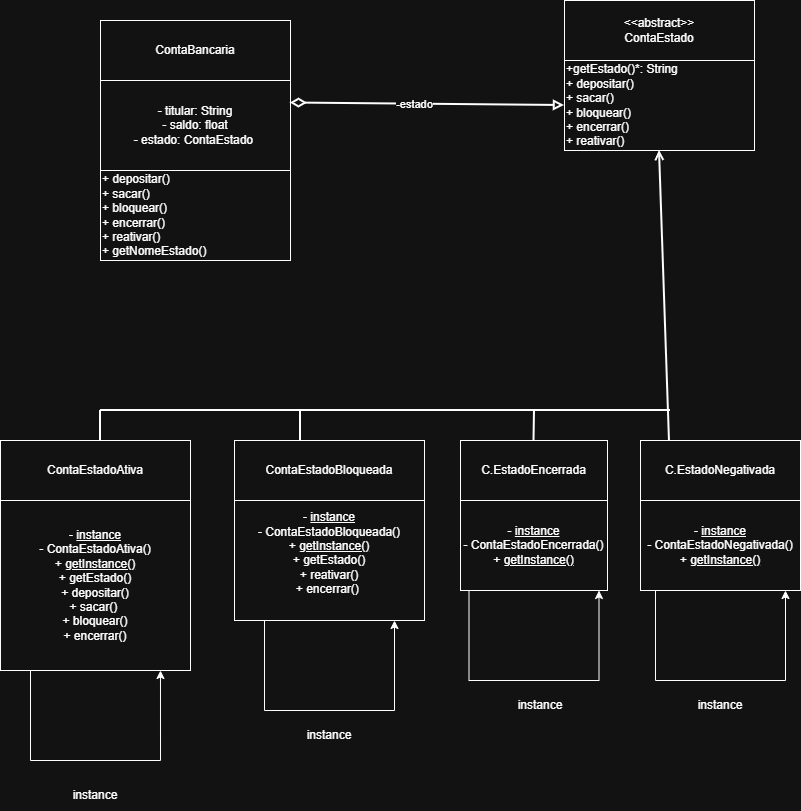

The diagram above was exported from draw.io. Its source (the exported page's mxGraphModel, read from the mxfile embedded in the PNG):
<mxGraphModel dx="1369" dy="757" grid="1" gridSize="10" guides="1" tooltips="1" connect="1" arrows="1" fold="1" page="1" pageScale="1" pageWidth="827" pageHeight="1169" math="0" shadow="0">
  <root>
    <mxCell id="0" />
    <mxCell id="1" parent="0" />
    <mxCell id="ExvMRy5CrPVfmvzfPpap-25" parent="1" style="rounded=0;whiteSpace=wrap;html=1;" value="&lt;div&gt;ContaBancaria&lt;/div&gt;" vertex="1">
      <mxGeometry height="60" width="190" x="120" y="50" as="geometry" />
    </mxCell>
    <mxCell id="ExvMRy5CrPVfmvzfPpap-26" parent="1" style="rounded=0;whiteSpace=wrap;html=1;" value="- titular: String&lt;div&gt;- saldo: float&lt;/div&gt;&lt;div&gt;- estado: ContaEstado&amp;nbsp;&lt;/div&gt;" vertex="1">
      <mxGeometry height="90" width="190" x="120" y="110" as="geometry" />
    </mxCell>
    <mxCell id="rGqUsv41Gq5KP03Z_O7j-4" parent="1" style="rounded=0;whiteSpace=wrap;html=1;" value="&lt;div&gt;&lt;span style=&quot;background-color: transparent; color: light-dark(rgb(0, 0, 0), rgb(255, 255, 255));&quot;&gt;&amp;lt;&amp;lt;abstract&amp;gt;&amp;gt;&lt;/span&gt;&lt;/div&gt;&lt;div&gt;&lt;span style=&quot;background-color: transparent; color: light-dark(rgb(0, 0, 0), rgb(255, 255, 255));&quot;&gt;ContaEstado&lt;/span&gt;&lt;/div&gt;" vertex="1">
      <mxGeometry height="60" width="190" x="584" y="30" as="geometry" />
    </mxCell>
    <mxCell id="rGqUsv41Gq5KP03Z_O7j-6" parent="1" style="rounded=0;whiteSpace=wrap;html=1;align=left;" value="+getEstado()*: String&lt;div&gt;+ depositar()&lt;/div&gt;&lt;div&gt;+ sacar()&lt;/div&gt;&lt;div&gt;+ bloquear()&lt;/div&gt;&lt;div&gt;+ encerrar()&lt;/div&gt;&lt;div&gt;+ reativar()&amp;nbsp;&amp;nbsp;&lt;/div&gt;" vertex="1">
      <mxGeometry height="90" width="190" x="584" y="90" as="geometry" />
    </mxCell>
    <mxCell id="rGqUsv41Gq5KP03Z_O7j-9" parent="1" style="rounded=0;whiteSpace=wrap;html=1;" value="ContaEstadoAtiva" vertex="1">
      <mxGeometry height="60" width="190" x="20" y="470" as="geometry" />
    </mxCell>
    <mxCell id="rGqUsv41Gq5KP03Z_O7j-34" edge="1" parent="1" source="rGqUsv41Gq5KP03Z_O7j-10" style="edgeStyle=orthogonalEdgeStyle;rounded=0;orthogonalLoop=1;jettySize=auto;html=1;entryX=0.842;entryY=1;entryDx=0;entryDy=0;entryPerimeter=0;" target="rGqUsv41Gq5KP03Z_O7j-10">
      <mxGeometry relative="1" as="geometry">
        <Array as="points">
          <mxPoint x="50" y="790" />
          <mxPoint x="180" y="790" />
        </Array>
        <mxPoint x="110" y="790" as="targetPoint" />
      </mxGeometry>
    </mxCell>
    <mxCell id="rGqUsv41Gq5KP03Z_O7j-10" parent="1" style="rounded=0;whiteSpace=wrap;html=1;" value="- &lt;u&gt;instance&lt;/u&gt;&lt;div&gt;- ContaEstadoAtiva()&lt;/div&gt;&lt;div&gt;+ &lt;u&gt;getInstance()&lt;/u&gt;&lt;/div&gt;&lt;div&gt;+ getEstado()&lt;/div&gt;&lt;div&gt;+ depositar()&lt;/div&gt;&lt;div&gt;+ sacar()&amp;nbsp;&lt;/div&gt;&lt;div&gt;+ bloquear()&lt;/div&gt;&lt;div&gt;+ encerrar()&lt;/div&gt;" vertex="1">
      <mxGeometry height="170" width="190" x="20" y="530" as="geometry" />
    </mxCell>
    <mxCell id="rGqUsv41Gq5KP03Z_O7j-13" parent="1" style="rounded=0;whiteSpace=wrap;html=1;" value="ContaEstadoBloqueada " vertex="1">
      <mxGeometry height="60" width="190" x="254" y="470" as="geometry" />
    </mxCell>
    <mxCell id="rGqUsv41Gq5KP03Z_O7j-14" parent="1" style="rounded=0;whiteSpace=wrap;html=1;" value="- &lt;u&gt;instance&lt;/u&gt;&lt;div&gt;- ContaEstadoBloqueada()&lt;/div&gt;&lt;div&gt;+ &lt;u&gt;getInstance()&lt;/u&gt;&lt;/div&gt;&lt;div&gt;+ getEstado()&lt;/div&gt;&lt;div&gt;+ reativar()&lt;br&gt;+ encerrar()&amp;nbsp;&lt;/div&gt;&lt;div&gt;&lt;br&gt;&lt;/div&gt;" vertex="1">
      <mxGeometry height="120" width="190" x="254" y="530" as="geometry" />
    </mxCell>
    <mxCell id="rGqUsv41Gq5KP03Z_O7j-15" parent="1" style="rounded=0;whiteSpace=wrap;html=1;" value="C.EstadoEncerrada" vertex="1">
      <mxGeometry height="60" width="147" x="480" y="470" as="geometry" />
    </mxCell>
    <mxCell id="rGqUsv41Gq5KP03Z_O7j-16" parent="1" style="rounded=0;whiteSpace=wrap;html=1;" value="- &lt;u&gt;instance&lt;/u&gt;&lt;div&gt;- ContaEstadoEncerrada()&lt;/div&gt;&lt;div&gt;+ &lt;u&gt;getInstance()&lt;/u&gt;&lt;/div&gt;" vertex="1">
      <mxGeometry height="90" width="147" x="480" y="530" as="geometry" />
    </mxCell>
    <mxCell id="rGqUsv41Gq5KP03Z_O7j-19" edge="1" parent="1" source="rGqUsv41Gq5KP03Z_O7j-6" style="endArrow=none;html=1;strokeWidth=2;rounded=0;startArrow=open;startFill=0;entryX=0.181;entryY=0.003;entryDx=0;entryDy=0;exitX=0.5;exitY=1;exitDx=0;exitDy=0;endFill=0;entryPerimeter=0;" target="rGqUsv41Gq5KP03Z_O7j-27" value="">
      <mxGeometry height="50" relative="1" width="50" as="geometry">
        <mxPoint x="730" y="160" as="sourcePoint" />
        <mxPoint x="400" y="450" as="targetPoint" />
      </mxGeometry>
    </mxCell>
    <mxCell id="rGqUsv41Gq5KP03Z_O7j-24" edge="1" parent="1" source="rGqUsv41Gq5KP03Z_O7j-6" style="endArrow=diamondThin;html=1;strokeWidth=2;rounded=0;entryX=1;entryY=0.25;entryDx=0;entryDy=0;startArrow=block;startFill=0;exitX=0;exitY=0.5;exitDx=0;exitDy=0;endFill=0;endSize=11;" target="ExvMRy5CrPVfmvzfPpap-26" value="">
      <mxGeometry height="50" relative="1" width="50" as="geometry">
        <mxPoint x="560" y="190" as="sourcePoint" />
        <mxPoint x="450" y="310" as="targetPoint" />
      </mxGeometry>
    </mxCell>
    <mxCell id="rGqUsv41Gq5KP03Z_O7j-26" connectable="0" parent="rGqUsv41Gq5KP03Z_O7j-24" style="edgeLabel;html=1;align=center;verticalAlign=middle;resizable=0;points=[];" value="-estado" vertex="1">
      <mxGeometry relative="1" x="0.1056" as="geometry">
        <mxPoint as="offset" />
      </mxGeometry>
    </mxCell>
    <mxCell id="rGqUsv41Gq5KP03Z_O7j-25" parent="1" style="rounded=0;whiteSpace=wrap;html=1;align=left;" value="+ depositar()&lt;div&gt;+ sacar()&lt;/div&gt;&lt;div&gt;+ bloquear()&lt;/div&gt;&lt;div&gt;+ encerrar()&lt;/div&gt;&lt;div&gt;+ reativar()&lt;/div&gt;&lt;div&gt;+ getNomeEstado() &amp;nbsp;&lt;/div&gt;" vertex="1">
      <mxGeometry height="90" width="190" x="120" y="200" as="geometry" />
    </mxCell>
    <mxCell id="rGqUsv41Gq5KP03Z_O7j-27" parent="1" style="rounded=0;whiteSpace=wrap;html=1;" value="C.EstadoNegativada" vertex="1">
      <mxGeometry height="60" width="160" x="660" y="470" as="geometry" />
    </mxCell>
    <mxCell id="rGqUsv41Gq5KP03Z_O7j-28" parent="1" style="rounded=0;whiteSpace=wrap;html=1;" value="- &lt;u&gt;instance&lt;/u&gt;&lt;div&gt;- ContaEstadoNegativada()&lt;/div&gt;&lt;div&gt;+ &lt;u&gt;getInstance()&lt;/u&gt;&lt;/div&gt;" vertex="1">
      <mxGeometry height="90" width="160" x="660" y="530" as="geometry" />
    </mxCell>
    <mxCell id="rGqUsv41Gq5KP03Z_O7j-29" edge="1" parent="1" style="endArrow=none;html=1;strokeWidth=2;rounded=0;startArrow=none;startFill=0;entryX=0.5;entryY=0;entryDx=0;entryDy=0;endFill=0;" target="rGqUsv41Gq5KP03Z_O7j-15" value="">
      <mxGeometry height="50" relative="1" width="50" as="geometry">
        <mxPoint x="554" y="440" as="sourcePoint" />
        <mxPoint x="580" y="660" as="targetPoint" />
      </mxGeometry>
    </mxCell>
    <mxCell id="rGqUsv41Gq5KP03Z_O7j-30" edge="1" parent="1" style="endArrow=none;html=1;strokeWidth=2;rounded=0;startArrow=none;startFill=0;endFill=0;" value="">
      <mxGeometry height="50" relative="1" width="50" as="geometry">
        <mxPoint x="690" y="440" as="sourcePoint" />
        <mxPoint x="120" y="440" as="targetPoint" />
      </mxGeometry>
    </mxCell>
    <mxCell id="rGqUsv41Gq5KP03Z_O7j-32" edge="1" parent="1" style="endArrow=none;html=1;strokeWidth=2;rounded=0;startArrow=none;startFill=0;entryX=0.5;entryY=0;entryDx=0;entryDy=0;endFill=0;" value="">
      <mxGeometry height="50" relative="1" width="50" as="geometry">
        <mxPoint x="320" y="440" as="sourcePoint" />
        <mxPoint x="320" y="470" as="targetPoint" />
      </mxGeometry>
    </mxCell>
    <mxCell id="rGqUsv41Gq5KP03Z_O7j-33" edge="1" parent="1" style="endArrow=none;html=1;strokeWidth=2;rounded=0;startArrow=none;startFill=0;entryX=0.5;entryY=0;entryDx=0;entryDy=0;endFill=0;" value="">
      <mxGeometry height="50" relative="1" width="50" as="geometry">
        <mxPoint x="120" y="440" as="sourcePoint" />
        <mxPoint x="120" y="470" as="targetPoint" />
      </mxGeometry>
    </mxCell>
    <mxCell id="rGqUsv41Gq5KP03Z_O7j-35" edge="1" parent="1" style="edgeStyle=orthogonalEdgeStyle;rounded=0;orthogonalLoop=1;jettySize=auto;html=1;entryX=0.842;entryY=1;entryDx=0;entryDy=0;entryPerimeter=0;">
      <mxGeometry relative="1" as="geometry">
        <Array as="points">
          <mxPoint x="284" y="740" />
          <mxPoint x="414" y="740" />
        </Array>
        <mxPoint x="284" y="650" as="sourcePoint" />
        <mxPoint x="414" y="650" as="targetPoint" />
      </mxGeometry>
    </mxCell>
    <mxCell id="rGqUsv41Gq5KP03Z_O7j-36" edge="1" parent="1" style="edgeStyle=orthogonalEdgeStyle;rounded=0;orthogonalLoop=1;jettySize=auto;html=1;entryX=0.842;entryY=1;entryDx=0;entryDy=0;entryPerimeter=0;">
      <mxGeometry relative="1" as="geometry">
        <Array as="points">
          <mxPoint x="488.5" y="710" />
          <mxPoint x="618.5" y="710" />
        </Array>
        <mxPoint x="488.5" y="620" as="sourcePoint" />
        <mxPoint x="618.5" y="620" as="targetPoint" />
      </mxGeometry>
    </mxCell>
    <mxCell id="rGqUsv41Gq5KP03Z_O7j-37" edge="1" parent="1" style="edgeStyle=orthogonalEdgeStyle;rounded=0;orthogonalLoop=1;jettySize=auto;html=1;entryX=0.842;entryY=1;entryDx=0;entryDy=0;entryPerimeter=0;">
      <mxGeometry relative="1" as="geometry">
        <Array as="points">
          <mxPoint x="675" y="710" />
          <mxPoint x="805" y="710" />
        </Array>
        <mxPoint x="675" y="620" as="sourcePoint" />
        <mxPoint x="805" y="620" as="targetPoint" />
      </mxGeometry>
    </mxCell>
    <mxCell id="rGqUsv41Gq5KP03Z_O7j-38" parent="1" style="text;html=1;whiteSpace=wrap;strokeColor=none;fillColor=none;align=center;verticalAlign=middle;rounded=0;" value="instance" vertex="1">
      <mxGeometry height="30" width="60" x="85" y="810" as="geometry" />
    </mxCell>
    <mxCell id="rGqUsv41Gq5KP03Z_O7j-39" parent="1" style="text;html=1;whiteSpace=wrap;strokeColor=none;fillColor=none;align=center;verticalAlign=middle;rounded=0;" value="instance" vertex="1">
      <mxGeometry height="30" width="60" x="319" y="750" as="geometry" />
    </mxCell>
    <mxCell id="rGqUsv41Gq5KP03Z_O7j-40" parent="1" style="text;html=1;whiteSpace=wrap;strokeColor=none;fillColor=none;align=center;verticalAlign=middle;rounded=0;" value="instance" vertex="1">
      <mxGeometry height="30" width="60" x="530" y="720" as="geometry" />
    </mxCell>
    <mxCell id="rGqUsv41Gq5KP03Z_O7j-41" parent="1" style="text;html=1;whiteSpace=wrap;strokeColor=none;fillColor=none;align=center;verticalAlign=middle;rounded=0;" value="instance" vertex="1">
      <mxGeometry height="30" width="60" x="710" y="720" as="geometry" />
    </mxCell>
  </root>
</mxGraphModel>